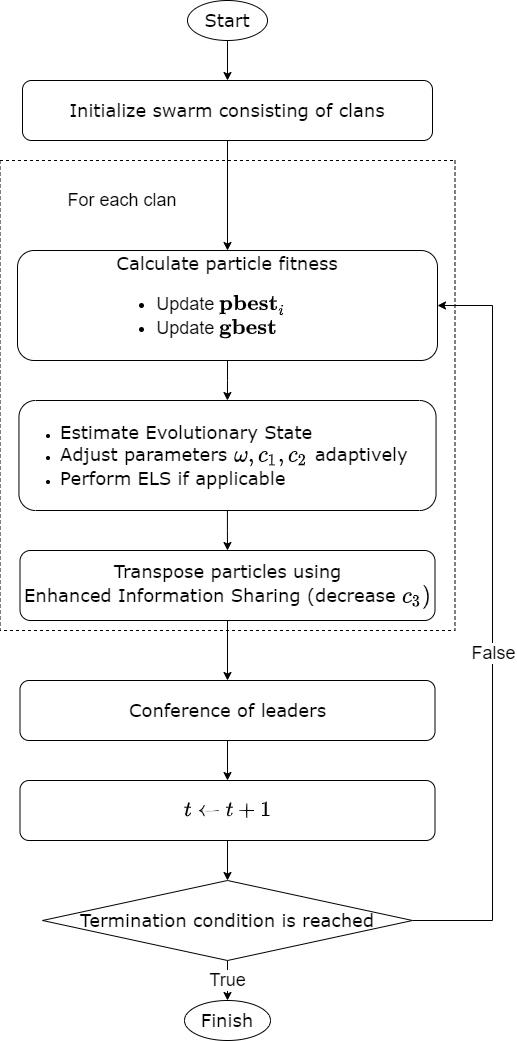

The diagram above was exported from draw.io. Its source (the exported page's mxGraphModel, read from the mxfile embedded in the PNG):
<mxGraphModel dx="865" dy="408" grid="1" gridSize="10" guides="1" tooltips="1" connect="1" arrows="1" fold="1" page="1" pageScale="1" pageWidth="827" pageHeight="1169" math="1" shadow="0">
  <root>
    <mxCell id="0" />
    <mxCell id="1" parent="0" />
    <mxCell id="IAADwKRnQ_6T4R70OIc6-15" value="" style="edgeStyle=orthogonalEdgeStyle;rounded=0;orthogonalLoop=1;jettySize=auto;html=1;" edge="1" parent="1" source="IAADwKRnQ_6T4R70OIc6-1" target="IAADwKRnQ_6T4R70OIc6-2">
      <mxGeometry relative="1" as="geometry" />
    </mxCell>
    <mxCell id="IAADwKRnQ_6T4R70OIc6-1" value="&lt;font face=&quot;Verdana&quot; style=&quot;font-size: 18px&quot;&gt;Start&lt;/font&gt;" style="ellipse;whiteSpace=wrap;html=1;" vertex="1" parent="1">
      <mxGeometry x="395" width="80" height="40" as="geometry" />
    </mxCell>
    <mxCell id="IAADwKRnQ_6T4R70OIc6-16" value="" style="edgeStyle=orthogonalEdgeStyle;rounded=0;orthogonalLoop=1;jettySize=auto;html=1;" edge="1" parent="1" source="IAADwKRnQ_6T4R70OIc6-2" target="IAADwKRnQ_6T4R70OIc6-3">
      <mxGeometry relative="1" as="geometry" />
    </mxCell>
    <mxCell id="IAADwKRnQ_6T4R70OIc6-2" value="&lt;font style=&quot;font-size: 18px&quot; face=&quot;Verdana&quot;&gt;Initialize swarm consisting of clans&lt;/font&gt;" style="rounded=1;whiteSpace=wrap;html=1;" vertex="1" parent="1">
      <mxGeometry x="230" y="80" width="410" height="60" as="geometry" />
    </mxCell>
    <mxCell id="IAADwKRnQ_6T4R70OIc6-19" value="" style="edgeStyle=orthogonalEdgeStyle;rounded=0;orthogonalLoop=1;jettySize=auto;html=1;" edge="1" parent="1" source="IAADwKRnQ_6T4R70OIc6-6" target="IAADwKRnQ_6T4R70OIc6-7">
      <mxGeometry relative="1" as="geometry" />
    </mxCell>
    <mxCell id="IAADwKRnQ_6T4R70OIc6-20" value="" style="edgeStyle=orthogonalEdgeStyle;rounded=0;orthogonalLoop=1;jettySize=auto;html=1;" edge="1" parent="1" source="IAADwKRnQ_6T4R70OIc6-7" target="IAADwKRnQ_6T4R70OIc6-10">
      <mxGeometry relative="1" as="geometry" />
    </mxCell>
    <mxCell id="IAADwKRnQ_6T4R70OIc6-7" value="&lt;font style=&quot;font-size: 18px&quot; face=&quot;Verdana&quot;&gt;Conference of leaders&lt;/font&gt;" style="rounded=1;whiteSpace=wrap;html=1;" vertex="1" parent="1">
      <mxGeometry x="227.5" y="680" width="415" height="60" as="geometry" />
    </mxCell>
    <mxCell id="IAADwKRnQ_6T4R70OIc6-11" value="&lt;font style=&quot;font-size: 18px&quot;&gt;True&lt;/font&gt;" style="edgeStyle=orthogonalEdgeStyle;rounded=0;orthogonalLoop=1;jettySize=auto;html=1;" edge="1" parent="1" source="IAADwKRnQ_6T4R70OIc6-8" target="IAADwKRnQ_6T4R70OIc6-9">
      <mxGeometry relative="1" as="geometry" />
    </mxCell>
    <mxCell id="IAADwKRnQ_6T4R70OIc6-12" style="edgeStyle=orthogonalEdgeStyle;rounded=0;orthogonalLoop=1;jettySize=auto;html=1;exitX=1;exitY=0.5;exitDx=0;exitDy=0;entryX=1;entryY=0.5;entryDx=0;entryDy=0;" edge="1" parent="1" source="IAADwKRnQ_6T4R70OIc6-8" target="IAADwKRnQ_6T4R70OIc6-3">
      <mxGeometry relative="1" as="geometry">
        <Array as="points">
          <mxPoint x="700" y="920" />
          <mxPoint x="700" y="305" />
        </Array>
      </mxGeometry>
    </mxCell>
    <mxCell id="IAADwKRnQ_6T4R70OIc6-13" value="&lt;font style=&quot;font-size: 18px&quot;&gt;False&lt;/font&gt;" style="edgeLabel;html=1;align=center;verticalAlign=middle;resizable=0;points=[];" vertex="1" connectable="0" parent="IAADwKRnQ_6T4R70OIc6-12">
      <mxGeometry x="-0.1198" y="-1" relative="1" as="geometry">
        <mxPoint y="-17" as="offset" />
      </mxGeometry>
    </mxCell>
    <mxCell id="IAADwKRnQ_6T4R70OIc6-8" value="&lt;font style=&quot;font-size: 18px&quot; face=&quot;Verdana&quot;&gt;Termination condition is reached&lt;/font&gt;" style="rhombus;whiteSpace=wrap;html=1;" vertex="1" parent="1">
      <mxGeometry x="250" y="880" width="370" height="80" as="geometry" />
    </mxCell>
    <mxCell id="IAADwKRnQ_6T4R70OIc6-9" value="&lt;font style=&quot;font-size: 18px&quot; face=&quot;Verdana&quot;&gt;Finish&lt;/font&gt;" style="ellipse;whiteSpace=wrap;html=1;" vertex="1" parent="1">
      <mxGeometry x="392" y="1000" width="86" height="40" as="geometry" />
    </mxCell>
    <mxCell id="IAADwKRnQ_6T4R70OIc6-21" value="" style="edgeStyle=orthogonalEdgeStyle;rounded=0;orthogonalLoop=1;jettySize=auto;html=1;" edge="1" parent="1" source="IAADwKRnQ_6T4R70OIc6-10" target="IAADwKRnQ_6T4R70OIc6-8">
      <mxGeometry relative="1" as="geometry" />
    </mxCell>
    <mxCell id="IAADwKRnQ_6T4R70OIc6-10" value="&lt;font style=&quot;font-size: 18px&quot;&gt;\( t \leftarrow t + 1 \)&lt;/font&gt;" style="rounded=1;whiteSpace=wrap;html=1;" vertex="1" parent="1">
      <mxGeometry x="227.5" y="780" width="415" height="60" as="geometry" />
    </mxCell>
    <mxCell id="IAADwKRnQ_6T4R70OIc6-22" value="" style="swimlane;startSize=0;dashed=1;" vertex="1" parent="1">
      <mxGeometry x="207.5" y="160" width="455" height="470" as="geometry">
        <mxRectangle x="207.5" y="160" width="50" height="40" as="alternateBounds" />
      </mxGeometry>
    </mxCell>
    <mxCell id="IAADwKRnQ_6T4R70OIc6-3" value="&lt;font style=&quot;font-size: 18px&quot;&gt;&lt;font face=&quot;Verdana&quot;&gt;Calculate particle fitness&lt;br&gt;&lt;/font&gt;&lt;ul&gt;&lt;li style=&quot;text-align: left&quot;&gt;&lt;font style=&quot;font-size: 18px&quot;&gt;Update \( \mathbf{pbest}_{i} \)&lt;/font&gt;&lt;/li&gt;&lt;li style=&quot;text-align: left&quot;&gt;&lt;font style=&quot;font-size: 18px&quot;&gt;Update \( \mathbf{gbest} \)&lt;/font&gt;&lt;/li&gt;&lt;/ul&gt;&lt;/font&gt;" style="rounded=1;whiteSpace=wrap;html=1;" vertex="1" parent="IAADwKRnQ_6T4R70OIc6-22">
      <mxGeometry x="17.5" y="90" width="420" height="110" as="geometry" />
    </mxCell>
    <mxCell id="IAADwKRnQ_6T4R70OIc6-4" value="&lt;ul&gt;&lt;li&gt;&lt;font style=&quot;font-size: 18px&quot; face=&quot;Verdana&quot;&gt;Estimate Evolutionary State&lt;/font&gt;&lt;/li&gt;&lt;li&gt;&lt;font style=&quot;font-size: 18px&quot; face=&quot;Verdana&quot;&gt;Adjust parameters \( \omega, c_1, c_2 \) adaptively&lt;/font&gt;&lt;/li&gt;&lt;li&gt;&lt;font style=&quot;font-size: 18px&quot; face=&quot;Verdana&quot;&gt;Perform ELS if applicable&lt;/font&gt;&lt;/li&gt;&lt;/ul&gt;" style="rounded=1;whiteSpace=wrap;html=1;align=left;" vertex="1" parent="IAADwKRnQ_6T4R70OIc6-22">
      <mxGeometry x="18.944999999999993" y="240" width="417.11" height="110" as="geometry" />
    </mxCell>
    <mxCell id="IAADwKRnQ_6T4R70OIc6-17" value="" style="edgeStyle=orthogonalEdgeStyle;rounded=0;orthogonalLoop=1;jettySize=auto;html=1;" edge="1" parent="IAADwKRnQ_6T4R70OIc6-22" source="IAADwKRnQ_6T4R70OIc6-3" target="IAADwKRnQ_6T4R70OIc6-4">
      <mxGeometry relative="1" as="geometry" />
    </mxCell>
    <mxCell id="IAADwKRnQ_6T4R70OIc6-6" value="&lt;span style=&quot;font-size: 18px&quot;&gt;&lt;font face=&quot;Verdana&quot;&gt;Transpose particles using&lt;br&gt;Enhanced Information Sharing (decrease \( c_{3}) \)&lt;/font&gt;&lt;/span&gt;&lt;span style=&quot;font-size: 18px&quot;&gt;&lt;br&gt;&lt;/span&gt;" style="rounded=1;whiteSpace=wrap;html=1;" vertex="1" parent="IAADwKRnQ_6T4R70OIc6-22">
      <mxGeometry x="20" y="390" width="415" height="70" as="geometry" />
    </mxCell>
    <mxCell id="IAADwKRnQ_6T4R70OIc6-18" value="" style="edgeStyle=orthogonalEdgeStyle;rounded=0;orthogonalLoop=1;jettySize=auto;html=1;" edge="1" parent="IAADwKRnQ_6T4R70OIc6-22" source="IAADwKRnQ_6T4R70OIc6-4" target="IAADwKRnQ_6T4R70OIc6-6">
      <mxGeometry relative="1" as="geometry" />
    </mxCell>
    <mxCell id="IAADwKRnQ_6T4R70OIc6-26" value="&lt;font style=&quot;font-size: 18px&quot;&gt;For each clan&lt;/font&gt;" style="text;html=1;align=center;verticalAlign=middle;whiteSpace=wrap;rounded=0;" vertex="1" parent="IAADwKRnQ_6T4R70OIc6-22">
      <mxGeometry x="62.5" y="30" width="120" height="20" as="geometry" />
    </mxCell>
  </root>
</mxGraphModel>